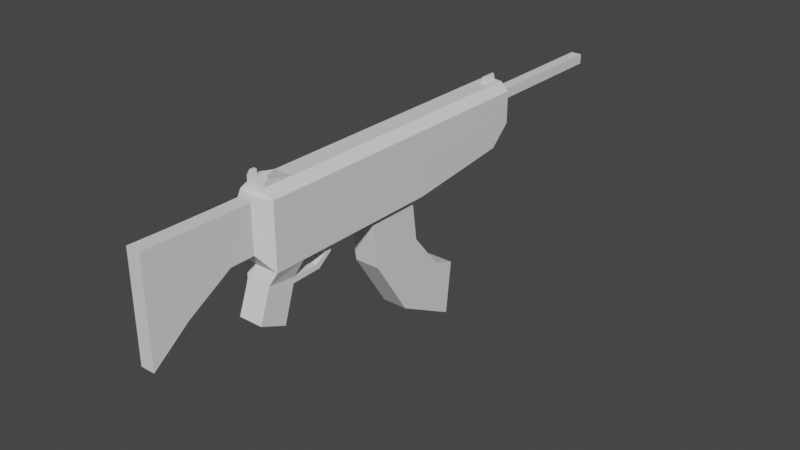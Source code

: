 # Source: Rifle.blend  (saved by Blender 3.6.11; exported with 4.5.12 LTS)
import bpy
from mathutils import Matrix  # noqa: F401  (used for matrix-valued properties, if any)

bpy.ops.wm.read_factory_settings(use_empty=True)
scene = bpy.context.scene
scene.name = 'Scene'

# ---- collections
col_collection = bpy.data.collections.new('Collection'); scene.collection.children.link(col_collection)

# ---- materials (node trees are filled in below, after node groups)
mat_material = bpy.data.materials.new('Material')
mat_material.alpha_threshold = 0.0
mat_material.use_transparent_shadow = False
mat_material.roughness = 0.5
mat_material.line_color = (0.0, 0.0, 0.0, 1.0)
mat_material_001 = bpy.data.materials.new('Material.001')
mat_material_001.use_transparent_shadow = False

# ---- material node trees
mat_material.use_nodes = True; mat_material.node_tree.nodes.clear()
_N = mat_material.node_tree.nodes; _L = mat_material.node_tree.links
n0 = _N.new('ShaderNodeOutputMaterial'); n0.name = 'Material Output'; n0.location = (300, 300)
n1 = _N.new('ShaderNodeBsdfPrincipled'); n1.name = 'Principled BSDF'; n1.location = (10, 300)
n1.distribution = 'GGX'
n1.subsurface_method = 'RANDOM_WALK_SKIN'
n1.inputs[3].default_value = 1.45
n1.inputs[27].default_value = (0.0, 0.0, 0.0, 1.0)
n1.inputs[28].default_value = 1.0
_L.new(n1.outputs[0], n0.inputs[0])
n0.is_active_output = True
mat_material_001.use_nodes = True; mat_material_001.node_tree.nodes.clear()
_N = mat_material_001.node_tree.nodes; _L = mat_material_001.node_tree.links
n0 = _N.new('ShaderNodeBsdfPrincipled'); n0.name = 'Principled BSDF'; n0.location = (10, 300)
n0.distribution = 'GGX'
n0.subsurface_method = 'RANDOM_WALK_SKIN'
n0.inputs[3].default_value = 1.45
n0.inputs[27].default_value = (0.0, 0.0, 0.0, 1.0)
n0.inputs[28].default_value = 1.0
n1 = _N.new('ShaderNodeOutputMaterial'); n1.name = 'Material Output'; n1.location = (300, 300)
_L.new(n0.outputs[0], n1.inputs[0])
n1.is_active_output = True

# ---- world
world_world = bpy.data.worlds.new('World'); scene.world = world_world
world_world.use_nodes = True; world_world.node_tree.nodes.clear()
_N = world_world.node_tree.nodes; _L = world_world.node_tree.links
n0 = _N.new('ShaderNodeOutputWorld'); n0.name = 'World Output'; n0.location = (300, 300)
n1 = _N.new('ShaderNodeBackground'); n1.name = 'Background'; n1.location = (10, 300)
n1.inputs[0].default_value = (0.05088, 0.05088, 0.05088, 1.0)
_L.new(n1.outputs[0], n0.inputs[0])
n0.is_active_output = True
world_world.color = (0.05088, 0.05088, 0.05088)
world_world.use_sun_shadow = False
world_world.sun_shadow_jitter_overblur = 0.0

# ---- meshes
me_cube = bpy.data.meshes.new('Cube')
me_cube.from_pydata([(0.2804, 2.376, 1.0), (0.2753, 2.058, 0.1981), (0.2804, 0.3763, 1.0), (0.2804, 0.3763, 0.01886), (-0.2804, 2.376, 1.0), (-0.2856, 2.058, 0.1981), (-0.2804, 0.3763, 1.0), (-0.2804, 0.3763, 0.01886), (0.2804, 2.376, 0.499), (-0.2804, 0.3763, 0.499), (0.2804, 0.3763, 0.499), (-0.2804, 2.376, 0.499), (0.2804, -2.422, 1.0), (0.2804, -2.422, 0.01886), (-0.2804, -2.422, 1.0), (-0.2804, -2.422, 0.01886), (-0.2804, -2.422, 0.499), (0.2804, -2.422, 0.499), (0.2804, -1.969, 1.0), (0.2804, -1.969, 0.499), (-0.2804, -1.969, 0.499), (-0.2804, -1.969, 1.0), (0.2804, -1.969, 0.01886), (-0.2804, -1.969, 0.01886), (0.1991, -2.671, -0.6556), (-0.1758, -2.671, -0.6556), (0.1991, -2.256, -0.8373), (-0.1758, -2.256, -0.8373), (-0.1824, -2.491, -0.1678), (-0.1794, -2.521, -0.2617), (0.1955, -2.521, -0.2617), (0.1925, -2.491, -0.1678), (0.1955, -2.079, -0.3022), (0.1925, -2.049, -0.2181), (-0.1794, -2.079, -0.3022), (-0.1824, -2.049, -0.2181), (0.1955, -1.612, -0.2889), (0.1925, -1.662, -0.2152), (-0.1794, -1.612, -0.2889), (-0.1824, -1.662, -0.2152), (0.1955, -1.395, -0.1263), (0.1925, -1.482, -0.1049), (-0.1794, -1.395, -0.1263), (-0.1824, -1.482, -0.1049), (0.1955, -1.347, 0.06901), (0.1925, -1.434, 0.09039), (-0.1794, -1.347, 0.06901), (-0.1824, -1.434, 0.09039), (-0.1943, -0.4783, -0.7755), (-0.1955, -0.6036, 0.1609), (-0.1962, 0.3538, -0.6642), (-0.1975, 0.2285, 0.2722), (0.2012, -0.4775, -0.7749), (0.1999, -0.6027, 0.1616), (0.1992, 0.3546, -0.6636), (0.198, 0.2294, 0.2728), (-0.1933, 0.11, -1.692), (-0.1953, 0.8227, -1.249), (0.2021, 0.1105, -1.691), (0.2002, 0.8232, -1.248), (-0.1928, 1.088, -2.216), (-0.1947, 1.184, -1.382), (0.2027, 1.087, -2.215), (0.2008, 1.184, -1.381), (0.1503, 2.376, 1.127), (0.1503, 0.3763, 1.127), (-0.1503, 2.376, 1.127), (-0.1503, 0.3763, 1.127), (0.1503, -2.422, 1.127), (-0.1503, -2.422, 1.127), (0.1503, -1.969, 1.127), (-0.1503, -1.969, 1.127), (0.1503, -2.422, 1.21), (-0.1503, -2.422, 1.21), (0.1503, -2.353, 1.21), (-0.1503, -2.353, 1.21), (-0.285, 1.858, 0.1767), (0.2804, 2.138, 1.0), (-0.2804, 2.138, 1.0), (0.2759, 1.858, 0.1767), (0.2804, 2.138, 0.499), (-0.2804, 2.138, 0.499), (0.1503, 2.138, 1.127), (-0.1503, 2.138, 1.127), (0.03049, 2.376, 1.136), (-0.03049, 2.376, 1.136), (0.03049, 2.138, 1.136), (-0.03049, 2.138, 1.136), (0.01517, 2.376, 1.22), (-0.01517, 2.376, 1.22), (0.01517, 2.138, 1.22), (-0.01517, 2.138, 1.22), (0.02602, -2.422, 1.153), (-0.02602, -2.422, 1.153), (-0.02602, -2.353, 1.153), (0.02602, -2.353, 1.153), (0.09652, -2.353, 1.298), (0.09652, -2.422, 1.298), (-0.05139, -2.422, 1.298), (-0.09799, -2.422, 1.298), (-0.09799, -2.353, 1.298), (0.04991, -2.353, 1.298), (0.04991, -2.422, 1.298), (-0.05139, -2.353, 1.298), (-0.1119, -2.626, 0.6381), (-0.1119, -2.626, 1.001), (0.1119, -2.626, 0.6381), (0.1119, -2.626, 0.2905), (0.1119, -2.626, 1.001), (-0.1119, -2.626, 0.2905), (-0.1119, -3.002, 0.6381), (-0.1119, -3.002, 1.001), (0.1119, -3.002, 0.6381), (0.1119, -3.002, 0.2905), (0.1119, -3.002, 1.001), (-0.1119, -3.002, 0.2905), (-0.1119, -3.684, 0.4358), (-0.1119, -3.684, 1.008), (0.1119, -3.684, 0.4358), (0.1119, -3.684, -0.1123), (0.1119, -3.684, 1.008), (-0.1119, -3.684, -0.1123), (-0.1119, -4.247, 0.22), (-0.1119, -4.247, 1.021), (0.1119, -4.247, 0.22), (0.1119, -4.247, -0.5474), (0.1119, -4.247, 1.021), (-0.1119, -4.247, -0.5474), (-0.08681, 2.422, 0.9236), (0.08681, 2.422, 0.9236), (0.08681, 2.422, 0.7685), (-0.08681, 2.422, 0.7685), (-0.08681, 4.725, 0.9236), (0.08681, 4.725, 0.9236), (0.08681, 4.725, 0.7685), (-0.08681, 4.725, 0.7685)], [], [(12, 18, 70, 68), (21, 20, 16, 14), (81, 78, 4, 11), (76, 79, 3, 7), (80, 77, 2, 10), (11, 4, 128, 131), (5, 11, 8, 1), (79, 80, 10, 3), (76, 81, 11, 5), (19, 18, 12, 17), (17, 12, 108, 106), (14, 16, 104, 105), (30, 29, 25, 24), (0, 4, 66, 64), (22, 19, 17, 13), (20, 23, 15, 16), (9, 7, 23, 20), (3, 10, 19, 22), (18, 2, 65, 70), (7, 3, 22, 23), (10, 2, 18, 19), (6, 9, 20, 21), (27, 26, 24, 25), (32, 30, 24, 26), (34, 32, 26, 27), (29, 34, 27, 25), (15, 23, 35, 28), (28, 35, 34, 29), (23, 22, 33, 35), (32, 34, 38, 36), (22, 13, 31, 33), (33, 31, 30, 32), (13, 15, 28, 31), (31, 28, 29, 30), (39, 37, 41, 43), (34, 35, 39, 38), (33, 32, 36, 37), (35, 33, 37, 39), (43, 41, 45, 47), (37, 36, 40, 41), (36, 38, 42, 40), (38, 39, 43, 42), (47, 45, 44, 46), (41, 40, 44, 45), (40, 42, 46, 44), (42, 43, 47, 46), (48, 49, 51, 50), (50, 51, 55, 54), (54, 55, 53, 52), (52, 53, 49, 48), (50, 54, 59, 57), (55, 51, 49, 53), (58, 56, 60, 62), (48, 50, 57, 56), (54, 52, 58, 59), (52, 48, 56, 58), (61, 63, 62, 60), (57, 59, 63, 61), (59, 58, 62, 63), (56, 57, 61, 60), (82, 83, 67, 65), (70, 71, 75, 94, 95, 74), (65, 67, 71, 70), (21, 14, 69, 71), (14, 12, 68, 69), (78, 6, 67, 83), (6, 21, 71, 67), (77, 0, 64, 82), (93, 94, 103, 98), (69, 68, 72, 92, 93, 73), (71, 69, 73, 75), (68, 70, 74, 72), (2, 77, 82, 65), (4, 78, 83, 66), (66, 83, 87, 85), (7, 9, 81, 76), (1, 8, 80, 79), (8, 0, 77, 80), (5, 1, 79, 76), (9, 6, 78, 81), (86, 84, 88, 90), (64, 66, 85, 84), (83, 82, 86, 87), (82, 64, 84, 86), (88, 89, 91, 90), (85, 87, 91, 89), (87, 86, 90, 91), (84, 85, 89, 88), (74, 95, 101, 96), (95, 94, 93, 92), (103, 100, 99, 98), (96, 101, 102, 97), (73, 93, 98, 99), (75, 73, 99, 100), (95, 92, 102, 101), (72, 74, 96, 97), (94, 75, 100, 103), (92, 72, 97, 102), (108, 105, 111, 114), (104, 109, 115, 110), (15, 13, 107, 109), (13, 17, 106, 107), (16, 15, 109, 104), (12, 14, 105, 108), (115, 113, 119, 121), (112, 114, 120, 118), (105, 104, 110, 111), (106, 108, 114, 112), (109, 107, 113, 115), (107, 106, 112, 113), (120, 117, 123, 126), (116, 121, 127, 122), (113, 112, 118, 119), (110, 115, 121, 116), (114, 111, 117, 120), (111, 110, 116, 117), (124, 126, 123, 122), (125, 124, 122, 127), (117, 116, 122, 123), (118, 120, 126, 124), (121, 119, 125, 127), (119, 118, 124, 125), (131, 128, 132, 135), (8, 11, 131, 130), (0, 8, 130, 129), (4, 0, 129, 128), (135, 132, 133, 134), (128, 129, 133, 132), (130, 131, 135, 134), (129, 130, 134, 133)])
me_cube.polygons.foreach_set('material_index', [1, 1, 1, 1, 1, 1, 1, 1, 1, 1, 1, 1, 1, 1, 1, 1, 1, 1, 1, 1, 1, 1, 1, 1, 1, 1, 1, 1, 1, 1, 1, 1, 1, 1, 1, 1, 1, 1, 1, 1, 1, 1, 1, 1, 1, 1, 1, 1, 1, 1, 1, 1, 1, 1, 1, 1, 1, 1, 1, 1, 1, 1, 1, 1, 1, 1, 1, 1, 1, 1, 1, 1, 1, 1, 1, 1, 1, 1, 1, 1, 1, 1, 1, 1, 1, 1, 1, 1, 1, 1, 1, 1, 1, 1, 1, 1, 1, 1, 1, 1, 1, 1, 1, 1, 1, 1, 1, 1, 1, 1, 1, 1, 1, 1, 1, 1, 1, 1, 1, 1, 1, 1, 1, 1, 1, 1, 1, 1, 1, 1])
_uv = me_cube.uv_layers.new(name='UVMap')
_uv.uv.foreach_set('vector', [0.625, 0.75, 0.625, 0.75, 0.625, 0.75, 0.625, 0.75, 0.625, 0.0, 0.4973, 0.0, 0.4973, 0.0, 0.625, 0.0, 0.4973, 0.2202, 0.625, 0.2202, 0.625, 0.25, 0.4973, 0.25, 0.125, 0.5298, 0.375, 0.5298, 0.375, 0.75, 0.125, 0.75, 0.4973, 0.5298, 0.625, 0.5298, 0.625, 0.75, 0.4973, 0.75, 0.4973, 0.25, 0.625, 0.25, 0.625, 0.25, 0.4973, 0.25, 0.375, 0.25, 0.4973, 0.25, 0.4973, 0.5, 0.375, 0.5, 0.375, 0.5298, 0.4973, 0.5298, 0.4973, 0.75, 0.375, 0.75, 0.375, 0.2202, 0.4973, 0.2202, 0.4973, 0.25, 0.375, 0.25, 0.4973, 0.75, 0.625, 0.75, 0.625, 0.75, 0.4973, 0.75, 0.4973, 0.75, 0.625, 0.75, 0.625, 0.75, 0.4973, 0.75, 0.625, 0.0, 0.4973, 0.0, 0.4973, 0.0, 0.625, 0.0, 0.375, 0.75, 0.375, 1.0, 0.375, 1.0, 0.375, 0.75, 0.625, 0.5, 0.625, 0.25, 0.625, 0.25, 0.625, 0.5, 0.375, 0.75, 0.4973, 0.75, 0.4973, 0.75, 0.375, 0.75, 0.4973, 0.0, 0.375, 0.0, 0.375, 0.0, 0.4973, 0.0, 0.4973, 0.0, 0.375, 0.0, 0.375, 0.0, 0.4973, 0.0, 0.375, 0.75, 0.4973, 0.75, 0.4973, 0.75, 0.375, 0.75, 0.625, 0.75, 0.625, 0.75, 0.625, 0.75, 0.625, 0.75, 0.125, 0.75, 0.375, 0.75, 0.375, 0.75, 0.125, 0.75, 0.4973, 0.75, 0.625, 0.75, 0.625, 0.75, 0.4973, 0.75, 0.625, 0.0, 0.4973, 0.0, 0.4973, 0.0, 0.625, 0.0, 0.125, 0.75, 0.375, 0.75, 0.375, 0.75, 0.125, 0.75, 0.375, 0.75, 0.375, 0.75, 0.375, 0.75, 0.375, 0.75, 0.125, 0.75, 0.375, 0.75, 0.375, 0.75, 0.125, 0.75, 0.375, 0.0, 0.375, 0.0, 0.375, 0.0, 0.375, 0.0, 0.375, 0.0, 0.375, 0.0, 0.375, 0.0, 0.375, 0.0, 0.375, 0.0, 0.375, 0.0, 0.375, 0.0, 0.375, 0.0, 0.125, 0.75, 0.375, 0.75, 0.375, 0.75, 0.125, 0.75, 0.375, 0.75, 0.125, 0.75, 0.125, 0.75, 0.375, 0.75, 0.375, 0.75, 0.375, 0.75, 0.375, 0.75, 0.375, 0.75, 0.375, 0.75, 0.375, 0.75, 0.375, 0.75, 0.375, 0.75, 0.375, 0.75, 0.375, 1.0, 0.375, 1.0, 0.375, 0.75, 0.375, 0.75, 0.375, 1.0, 0.375, 1.0, 0.375, 0.75, 0.125, 0.75, 0.375, 0.75, 0.375, 0.75, 0.125, 0.75, 0.375, 0.0, 0.375, 0.0, 0.375, 0.0, 0.375, 0.0, 0.375, 0.75, 0.375, 0.75, 0.375, 0.75, 0.375, 0.75, 0.125, 0.75, 0.375, 0.75, 0.375, 0.75, 0.125, 0.75, 0.125, 0.75, 0.375, 0.75, 0.375, 0.75, 0.125, 0.75, 0.375, 0.75, 0.375, 0.75, 0.375, 0.75, 0.375, 0.75, 0.375, 0.75, 0.125, 0.75, 0.125, 0.75, 0.375, 0.75, 0.375, 0.0, 0.375, 0.0, 0.375, 0.0, 0.375, 0.0, 0.125, 0.75, 0.375, 0.75, 0.375, 0.75, 0.125, 0.75, 0.375, 0.75, 0.375, 0.75, 0.375, 0.75, 0.375, 0.75, 0.375, 0.75, 0.125, 0.75, 0.125, 0.75, 0.375, 0.75, 0.375, 0.0, 0.375, 0.0, 0.375, 0.0, 0.375, 0.0, 0.375, 0.0, 0.625, 0.0, 0.625, 0.25, 0.375, 0.25, 0.375, 0.25, 0.625, 0.25, 0.625, 0.5, 0.375, 0.5, 0.375, 0.5, 0.625, 0.5, 0.625, 0.75, 0.375, 0.75, 0.375, 0.75, 0.625, 0.75, 0.625, 1.0, 0.375, 1.0, 0.375, 0.25, 0.375, 0.5, 0.375, 0.5, 0.375, 0.25, 0.625, 0.5, 0.875, 0.5, 0.875, 0.75, 0.625, 0.75, 0.375, 0.75, 0.375, 1.0, 0.375, 1.0, 0.375, 0.75, 0.375, 0.0, 0.375, 0.25, 0.375, 0.25, 0.375, 0.0, 0.375, 0.5, 0.375, 0.75, 0.375, 0.75, 0.375, 0.5, 0.375, 0.75, 0.375, 1.0, 0.375, 1.0, 0.375, 0.75, 0.125, 0.5, 0.375, 0.5, 0.375, 0.75, 0.125, 0.75, 0.375, 0.25, 0.375, 0.5, 0.375, 0.5, 0.375, 0.25, 0.375, 0.5, 0.375, 0.75, 0.375, 0.75, 0.375, 0.5, 0.375, 0.0, 0.375, 0.25, 0.375, 0.25, 0.375, 0.0, 0.625, 0.5298, 0.875, 0.5298, 0.875, 0.75, 0.625, 0.75, 0.625, 0.75, 0.875, 0.75, 0.875, 0.75, 0.7917, 0.75, 0.7083, 0.75, 0.625, 0.75, 0.625, 0.75, 0.875, 0.75, 0.875, 0.75, 0.625, 0.75, 0.625, 0.0, 0.625, 0.0, 0.625, 0.0, 0.625, 0.0, 0.625, 1.0, 0.625, 0.75, 0.625, 0.75, 0.625, 1.0, 0.625, 0.2202, 0.625, 0.0, 0.625, 0.0, 0.625, 0.2202, 0.625, 0.0, 0.625, 0.0, 0.625, 0.0, 0.625, 0.0, 0.625, 0.5298, 0.625, 0.5, 0.625, 0.5, 0.625, 0.5298, 0.7917, 0.75, 0.7917, 0.75, 0.7917, 0.75, 0.7917, 0.75, 0.625, 1.0, 0.625, 0.75, 0.625, 0.75, 0.625, 0.8333, 0.625, 0.9167, 0.625, 1.0, 0.625, 0.0, 0.625, 0.0, 0.625, 0.0, 0.625, 0.0, 0.625, 0.75, 0.625, 0.75, 0.625, 0.75, 0.625, 0.75, 0.625, 0.75, 0.625, 0.5298, 0.625, 0.5298, 0.625, 0.75, 0.625, 0.25, 0.625, 0.2202, 0.625, 0.2202, 0.625, 0.25, 0.625, 0.25, 0.625, 0.2202, 0.625, 0.2202, 0.625, 0.25, 0.375, 0.0, 0.4973, 0.0, 0.4973, 0.2202, 0.375, 0.2202, 0.375, 0.5, 0.4973, 0.5, 0.4973, 0.5298, 0.375, 0.5298, 0.4973, 0.5, 0.625, 0.5, 0.625, 0.5298, 0.4973, 0.5298, 0.125, 0.5, 0.375, 0.5, 0.375, 0.5298, 0.125, 0.5298, 0.4973, 0.0, 0.625, 0.0, 0.625, 0.2202, 0.4973, 0.2202, 0.625, 0.5298, 0.625, 0.5, 0.625, 0.5, 0.625, 0.5298, 0.625, 0.5, 0.625, 0.25, 0.625, 0.25, 0.625, 0.5, 0.875, 0.5298, 0.625, 0.5298, 0.625, 0.5298, 0.875, 0.5298, 0.625, 0.5298, 0.625, 0.5, 0.625, 0.5, 0.625, 0.5298, 0.625, 0.5, 0.875, 0.5, 0.875, 0.5298, 0.625, 0.5298, 0.625, 0.25, 0.625, 0.2202, 0.625, 0.2202, 0.625, 0.25, 0.875, 0.5298, 0.625, 0.5298, 0.625, 0.5298, 0.875, 0.5298, 0.625, 0.5, 0.625, 0.25, 0.625, 0.25, 0.625, 0.5, 0.625, 0.75, 0.7083, 0.75, 0.7083, 0.75, 0.625, 0.75, 0.7083, 0.75, 0.7917, 0.75, 0.7917, 0.75, 0.7083, 0.75, 0.7917, 0.75, 0.875, 0.75, 0.875, 0.75, 0.7917, 0.75, 0.625, 0.75, 0.7083, 0.75, 0.7083, 0.75, 0.625, 0.75, 0.625, 1.0, 0.625, 0.9167, 0.625, 0.9167, 0.625, 1.0, 0.625, 0.0, 0.625, 0.0, 0.625, 0.0, 0.625, 0.0, 0.7083, 0.75, 0.7083, 0.75, 0.7083, 0.75, 0.7083, 0.75, 0.625, 0.75, 0.625, 0.75, 0.625, 0.75, 0.625, 0.75, 0.7917, 0.75, 0.875, 0.75, 0.875, 0.75, 0.7917, 0.75, 0.625, 0.8333, 0.625, 0.75, 0.625, 0.75, 0.625, 0.8333, 0.625, 0.75, 0.625, 1.0, 0.625, 1.0, 0.625, 0.75, 0.4973, 0.0, 0.375, 0.0, 0.375, 0.0, 0.4973, 0.0, 0.375, 1.0, 0.375, 0.75, 0.375, 0.75, 0.375, 1.0, 0.375, 0.75, 0.4973, 0.75, 0.4973, 0.75, 0.375, 0.75, 0.4973, 0.0, 0.375, 0.0, 0.375, 0.0, 0.4973, 0.0, 0.625, 0.75, 0.625, 1.0, 0.625, 1.0, 0.625, 0.75, 0.375, 1.0, 0.375, 0.75, 0.375, 0.75, 0.375, 1.0, 0.4973, 0.75, 0.625, 0.75, 0.625, 0.75, 0.4973, 0.75, 0.625, 0.0, 0.4973, 0.0, 0.4973, 0.0, 0.625, 0.0, 0.4973, 0.75, 0.625, 0.75, 0.625, 0.75, 0.4973, 0.75, 0.375, 1.0, 0.375, 0.75, 0.375, 0.75, 0.375, 1.0, 0.375, 0.75, 0.4973, 0.75, 0.4973, 0.75, 0.375, 0.75, 0.625, 0.75, 0.625, 1.0, 0.625, 1.0, 0.625, 0.75, 0.4973, 0.0, 0.375, 0.0, 0.375, 0.0, 0.4973, 0.0, 0.375, 0.75, 0.4973, 0.75, 0.4973, 0.75, 0.375, 0.75, 0.4973, 0.0, 0.375, 0.0, 0.375, 0.0, 0.4973, 0.0, 0.625, 0.75, 0.625, 1.0, 0.625, 1.0, 0.625, 0.75, 0.625, 0.0, 0.4973, 0.0, 0.4973, 0.0, 0.625, 0.0, 0.4973, 0.75, 0.625, 0.75, 0.625, 1.0, 0.4973, 1.0, 0.375, 0.75, 0.4973, 0.75, 0.4973, 1.0, 0.375, 1.0, 0.625, 0.0, 0.4973, 0.0, 0.4973, 0.0, 0.625, 0.0, 0.4973, 0.75, 0.625, 0.75, 0.625, 0.75, 0.4973, 0.75, 0.375, 1.0, 0.375, 0.75, 0.375, 0.75, 0.375, 1.0, 0.375, 0.75, 0.4973, 0.75, 0.4973, 0.75, 0.375, 0.75, 0.4973, 0.25, 0.625, 0.25, 0.625, 0.25, 0.4973, 0.25, 0.4973, 0.5, 0.4973, 0.25, 0.4973, 0.25, 0.4973, 0.5, 0.625, 0.5, 0.4973, 0.5, 0.4973, 0.5, 0.625, 0.5, 0.625, 0.25, 0.625, 0.5, 0.625, 0.5, 0.625, 0.25, 0.4973, 0.25, 0.625, 0.25, 0.625, 0.5, 0.4973, 0.5, 0.625, 0.25, 0.625, 0.5, 0.625, 0.5, 0.625, 0.25, 0.4973, 0.5, 0.4973, 0.25, 0.4973, 0.25, 0.4973, 0.5, 0.625, 0.5, 0.4973, 0.5, 0.4973, 0.5, 0.625, 0.5])
me_cube.materials.append(mat_material)
me_cube.materials.append(mat_material_001)
me_cube.use_mirror_vertex_groups = False
me_cube.update()

# ---- objects
ob_cube = bpy.data.objects.new('Cube', me_cube)

# ---- transforms, parenting, visibility, modifiers, constraints
ob_cube.location = (0.0, 0.0, 0.0)
ob_cube.lock_rotations_4d = False
ob_cube.empty_display_type = 'ARROWS'
ob_cube.lineart.crease_threshold = 0.0

# ---- collection membership
col_collection.objects.link(ob_cube)

# ---- scene / render settings (as saved in the file)
scene.frame_start = 1; scene.frame_end = 250; scene.frame_set(1)
scene.render.engine = 'BLENDER_EEVEE_NEXT'
scene.cycles.sampling_pattern = 'TABULATED_SOBOL'
scene.view_settings.view_transform = 'Filmic'
bpy.context.view_layer.update()

# ---- added for rendering (the .blend has no active camera and no usable light): camera, sun
cam_auto = bpy.data.cameras.new('AutoCamera')
cam_auto.lens = 50.0
cam_auto.sensor_width = 36.0
cam_auto.clip_end = 1000.0
ob_auto_camera = bpy.data.objects.new('AutoCamera', cam_auto)
scene.collection.objects.link(ob_auto_camera)
ob_auto_camera.location = (8.92825, -10.4779, 6.68584)
ob_auto_camera.rotation_euler = (1.09748, -7.21219e-08, 0.694738)
scene.camera = ob_auto_camera
light_auto_sun = bpy.data.lights.new('AutoSun', 'SUN')
light_auto_sun.energy = 3.0
light_auto_sun.angle = 0.0523599
ob_auto_sun = bpy.data.objects.new('AutoSun', light_auto_sun)
scene.collection.objects.link(ob_auto_sun)
ob_auto_sun.rotation_euler = (0.872665, 0.174533, 0.523599)
bpy.context.view_layer.update()

